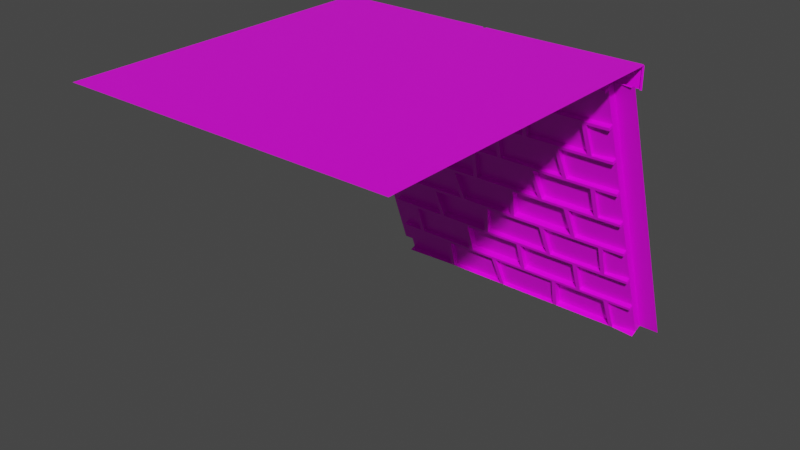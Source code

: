 # Source: castle-tile-side.blend  (saved by Blender 2.80.75; exported with 4.5.12 LTS)
import bpy
from mathutils import Matrix  # noqa: F401  (used for matrix-valued properties, if any)

bpy.ops.wm.read_factory_settings(use_empty=True)
scene = bpy.context.scene
scene.name = 'Scene'

# ---- collections
col_collection = bpy.data.collections.new('Collection'); scene.collection.children.link(col_collection)

# ---- images (referenced by path relative to the original .blend; pixels are not part of the script)
import os
ASSET_DIR = os.environ.get("B2B_ASSET_DIR", "")  # directory of the original .blend (textures are referenced by path, not embedded)
HERE = os.path.dirname(os.path.abspath(__file__))  # packed textures are extracted next to this script under _unpacked/

def load_image(name, relpath, width, height, colorspace="sRGB"):
    """Load a texture the original file referenced (path relative to the .blend, or extracted next to this script)."""
    p = next((c for c in (os.path.join(HERE, relpath), os.path.join(ASSET_DIR, relpath)) if relpath and os.path.exists(c)), "")
    if p:
        img = bpy.data.images.load(p, check_existing=True)
        img.name = name
    else:  # same state as the original file: an image datablock whose file is absent (Cycles renders it pink)
        img = bpy.data.images.new(name, width, height)
        img.source = "FILE"
        img.filepath = "//" + (relpath or name)
    img.colorspace_settings.name = colorspace
    return img
img_texture_castle_light_png_002 = load_image('texture-castle-light.png.002', 'texture-castle-light.png', 1024, 1024, 'sRGB')

# ---- materials (node trees are filled in below, after node groups)
mat_material_floor_grass_015 = bpy.data.materials.new('Material_Floor_Grass.015')
mat_material_floor_grass_015.alpha_threshold = 0.0
mat_material_floor_grass_015.use_transparent_shadow = False
mat_material_floor_grass_015.line_color = (0.0, 0.0, 0.0, 1.0)

# ---- material node trees
mat_material_floor_grass_015.use_nodes = True; mat_material_floor_grass_015.node_tree.nodes.clear()
_N = mat_material_floor_grass_015.node_tree.nodes; _L = mat_material_floor_grass_015.node_tree.links
n0 = _N.new('ShaderNodeOutputMaterial'); n0.name = 'Material Output'; n0.location = (300, 300)
n1 = _N.new('ShaderNodeBsdfPrincipled'); n1.name = 'Principled BSDF'; n1.location = (10, 300)
n1.distribution = 'GGX'
n1.subsurface_method = 'BURLEY'
n1.inputs[2].default_value = 0.4
n1.inputs[3].default_value = 1.45
n1.inputs[27].default_value = (0.0, 0.0, 0.0, 1.0)
n1.inputs[28].default_value = 1.0
n2 = _N.new('ShaderNodeTexImage'); n2.name = 'Image Texture'; n2.location = (-280, 280)
n2.image = img_texture_castle_light_png_002
_L.new(n1.outputs[0], n0.inputs[0])
_L.new(n2.outputs[0], n1.inputs[0])
n0.is_active_output = True

# ---- world
world_world = bpy.data.worlds.new('World'); scene.world = world_world
world_world.use_nodes = True; world_world.node_tree.nodes.clear()
_N = world_world.node_tree.nodes; _L = world_world.node_tree.links
n0 = _N.new('ShaderNodeOutputWorld'); n0.name = 'World Output'; n0.location = (300, 300)
n1 = _N.new('ShaderNodeBackground'); n1.name = 'Background'; n1.location = (10, 300)
n1.inputs[0].default_value = (0.05088, 0.05088, 0.05088, 1.0)
_L.new(n1.outputs[0], n0.inputs[0])
n0.is_active_output = True
world_world.color = (0.05088, 0.05088, 0.05088)
world_world.use_sun_shadow = False
world_world.sun_shadow_jitter_overblur = 0.0

# ---- meshes
me_cube_013 = bpy.data.meshes.new('Cube.013')
me_cube_013.from_pydata([(-0.02, 0.02, -0.0005956), (1.98, -0.02, -0.0005956), (1.976, 1.974, 0.0), (0.02, 0.02, 0.0), (-1.98, -0.02, 0.0), (-1.978, 1.974, -0.2676), (-1.976, 1.974, 0.0), (-0.02, 2.0, -0.268), (1.98, 0.02, -0.0005956), (1.973, 2.0, -0.2676), (0.025, 1.975, 0.0), (0.025, 1.975, -0.268), (-0.02, 1.975, -0.268), (0.02, -0.02, 0.0), (-2.0, 0.02, 0.0), (-2.0, 1.974, 0.0), (-2.0, 1.974, -0.268), (-2.0, -0.02, 0.0), (-0.02, -0.02, -0.0005956), (-0.02, -1.97, -0.0005956), (1.973, 1.974, -0.2676), (1.976, 2.0, -0.0001462), (0.025, 2.0, -0.268), (1.987, 3.088, -3.727), (0.025, 2.0, 0.0), (2.0, 0.02, 0.0), (2.0, -0.02, 0.0), (2.0, 1.974, -0.268), (2.0, 1.974, 0.0), (0.02, -1.97, 0.0), (-0.02, 1.975, 0.0), (-1.98, -1.98, 0.0), (-1.974, 2.001, -0.0001462), (1.98, -1.98, -0.0005956), (-1.978, 2.0, -0.268), (-0.02, 2.0, 0.0), (-1.98, 0.02, 0.0), (-0.02, -2.0, 0.0), (2.0, -2.0, 0.0), (0.02, -2.0, 0.0), (-2.0, -2.0, 0.0), (1.987, 1.847, -0.1956), (1.74, 1.697, -0.2891), (-1.772, 2.905, -3.792), (1.74, 2.905, -3.792), (-1.772, 2.766, -3.328), (-1.772, 2.78, -3.366), (-1.772, 2.612, -2.891), (-1.772, 2.626, -2.93), (-1.772, 2.459, -2.454), (-1.772, 2.472, -2.493), (-1.772, 2.305, -2.017), (-1.772, 2.319, -2.056), (-1.772, 2.152, -1.581), (-1.772, 2.165, -1.619), (-1.772, 1.998, -1.144), (-1.772, 2.011, -1.182), (-1.772, 1.844, -0.7068), (-1.772, 1.858, -0.7452), (1.74, 1.858, -0.7452), (1.74, 1.844, -0.7068), (1.74, 2.011, -1.182), (1.74, 1.998, -1.144), (1.74, 2.165, -1.619), (1.74, 2.152, -1.581), (1.74, 2.319, -2.056), (1.74, 2.305, -2.017), (1.74, 2.472, -2.493), (1.74, 2.459, -2.454), (1.74, 2.626, -2.93), (1.74, 2.612, -2.891), (1.74, 2.78, -3.366), (1.74, 2.766, -3.328), (-0.2468, 2.926, -3.784), (-0.1921, 2.926, -3.784), (0.5765, 2.926, -3.784), (0.6312, 2.926, -3.784), (1.4, 2.926, -3.784), (1.454, 2.926, -3.784), (1.043, 1.697, -0.2891), (0.9881, 1.697, -0.2891), (0.2195, 1.697, -0.2891), (0.1648, 1.697, -0.2891), (-0.6038, 1.697, -0.2891), (-0.6585, 1.697, -0.2891), (-1.427, 1.697, -0.2891), (-1.482, 1.697, -0.2891), (-1.07, 2.926, -3.784), (-1.015, 2.926, -3.784), (-1.482, 2.766, -3.328), (-1.427, 2.766, -3.328), (-0.6585, 2.766, -3.328), (-0.6038, 2.766, -3.328), (0.1648, 2.766, -3.328), (0.2195, 2.766, -3.328), (0.9881, 2.766, -3.328), (1.043, 2.766, -3.328), (1.425, 2.78, -3.366), (1.37, 2.78, -3.366), (0.6772, 2.78, -3.366), (0.6225, 2.78, -3.366), (-0.2477, 2.78, -3.366), (-0.3024, 2.78, -3.366), (-0.9827, 2.78, -3.366), (-1.037, 2.78, -3.366), (-1.022, 2.612, -2.891), (-0.9673, 2.612, -2.891), (-0.3176, 2.612, -2.891), (-0.2629, 2.612, -2.891), (0.6223, 2.612, -2.891), (0.677, 2.612, -2.891), (1.385, 2.612, -2.891), (1.44, 2.612, -2.891), (1.043, 2.626, -2.93), (0.9881, 2.626, -2.93), (0.2195, 2.626, -2.93), (0.1648, 2.626, -2.93), (-0.6038, 2.626, -2.93), (-0.6585, 2.626, -2.93), (-1.427, 2.626, -2.93), (-1.482, 2.626, -2.93), (-1.465, 2.459, -2.454), (-1.411, 2.459, -2.454), (-0.5956, 2.459, -2.454), (-0.5409, 2.459, -2.454), (0.1648, 2.459, -2.454), (0.2195, 2.459, -2.454), (1.032, 2.459, -2.454), (1.087, 2.459, -2.454), (1.454, 2.472, -2.493), (1.4, 2.472, -2.493), (0.6312, 2.472, -2.493), (0.5765, 2.472, -2.493), (-0.1921, 2.472, -2.493), (-0.2468, 2.472, -2.493), (-1.015, 2.472, -2.493), (-1.07, 2.472, -2.493), (-1.135, 2.305, -2.017), (-1.08, 2.305, -2.017), (-0.3006, 2.305, -2.017), (-0.2459, 2.305, -2.017), (0.6434, 2.305, -2.017), (0.6981, 2.305, -2.017), (1.4, 2.305, -2.017), (1.454, 2.305, -2.017), (1.043, 2.319, -2.056), (0.9881, 2.319, -2.056), (0.2726, 2.319, -2.056), (0.2179, 2.319, -2.056), (-0.6038, 2.319, -2.056), (-0.6585, 2.319, -2.056), (-1.427, 2.319, -2.056), (-1.482, 2.319, -2.056), (-1.482, 2.152, -1.581), (-1.427, 2.152, -1.581), (-0.6585, 2.152, -1.581), (-0.6038, 2.152, -1.581), (0.1423, 2.152, -1.581), (0.197, 2.152, -1.581), (1.039, 2.152, -1.581), (1.093, 2.152, -1.581), (1.454, 2.165, -1.619), (1.4, 2.165, -1.619), (0.6312, 2.165, -1.619), (0.5765, 2.165, -1.619), (-0.1921, 2.165, -1.619), (-0.2468, 2.165, -1.619), (-1.015, 2.165, -1.619), (-1.07, 2.165, -1.619), (-1.117, 1.998, -1.144), (-1.062, 1.998, -1.144), (-0.2166, 1.998, -1.144), (-0.1619, 1.998, -1.144), (0.5765, 1.998, -1.144), (0.6312, 1.998, -1.144), (1.421, 1.998, -1.144), (1.476, 1.998, -1.144), (1.043, 2.011, -1.182), (0.9881, 2.011, -1.182), (0.2195, 2.011, -1.182), (0.1648, 2.011, -1.182), (-0.6038, 2.011, -1.182), (-0.6585, 2.011, -1.182), (-1.427, 2.011, -1.182), (-1.482, 2.011, -1.182), (-1.45, 1.844, -0.7068), (-1.396, 1.844, -0.7068), (-0.6432, 1.844, -0.7068), (-0.5885, 1.844, -0.7068), (0.1133, 1.844, -0.7068), (0.168, 1.844, -0.7068), (0.9881, 1.844, -0.7068), (1.043, 1.844, -0.7068), (1.454, 1.858, -0.7452), (1.4, 1.858, -0.7452), (0.6817, 1.858, -0.7452), (0.627, 1.858, -0.7452), (-0.1921, 1.858, -0.7452), (-0.2468, 1.858, -0.7452), (-1.015, 1.858, -0.7452), (-1.07, 1.858, -0.7452), (1.74, 2.986, -3.763), (1.74, 2.224, -1.598), (1.74, 2.532, -2.472), (-1.772, 1.758, -0.2679), (-1.772, 2.826, -3.307), (-1.772, 2.686, -2.908), (-1.772, 2.519, -2.433), (0.5765, 2.079, -1.115), (1.425, 2.814, -3.354), (1.454, 2.961, -3.772), (-1.396, 1.926, -0.6782), (-1.427, 1.779, -0.2605), (-1.45, 1.895, -0.6891), (-1.482, 1.748, -0.2714), (1.454, 1.892, -0.7332), (1.476, 2.032, -1.132), (-0.6585, 1.779, -0.2605), (-0.6432, 1.926, -0.6782), (-1.482, 2.202, -1.563), (-1.482, 2.062, -1.164), (1.454, 2.199, -1.607), (1.454, 2.339, -2.005), (0.6312, 3.008, -3.756), (0.6772, 2.861, -3.338), (-1.465, 2.509, -2.437), (-1.482, 2.369, -2.038), (1.454, 2.507, -2.481), (1.44, 2.647, -2.879), (1.37, 2.861, -3.338), (1.4, 3.008, -3.756), (-1.482, 2.816, -3.31), (-1.482, 2.676, -2.912), (-1.772, 2.365, -1.996), (-1.772, 2.987, -3.763), (-1.772, 2.673, -2.87), (-1.772, 2.058, -1.122), (-1.772, 1.918, -0.724), (-1.07, 2.994, -3.76), (-1.037, 2.848, -3.343), (-1.117, 2.066, -1.12), (-1.07, 1.926, -0.7213), (-1.135, 2.373, -1.993), (-1.07, 2.233, -1.595), (-1.022, 2.68, -2.867), (-1.07, 2.54, -2.469), (1.043, 1.751, -0.2702), (1.043, 1.898, -0.6879), (1.043, 2.065, -1.163), (1.093, 2.205, -1.562), (1.043, 2.372, -2.037), (1.087, 2.513, -2.435), (1.043, 2.68, -2.911), (1.043, 2.82, -3.309), (1.74, 2.825, -3.307), (1.74, 1.904, -0.6859), (1.74, 2.378, -2.035), (0.627, 1.939, -0.7166), (-0.1921, 1.939, -0.7166), (-0.1619, 2.079, -1.115), (-0.3006, 2.387, -1.989), (-0.2468, 2.246, -1.59), (-1.015, 2.246, -1.59), (-1.08, 2.387, -1.989), (1.032, 2.54, -2.426), (0.9881, 2.4, -2.027), (0.2726, 2.4, -2.027), (0.2195, 2.54, -2.426), (-0.3176, 2.694, -2.863), (-0.2468, 2.554, -2.464), (-1.015, 2.554, -2.464), (-0.9673, 2.694, -2.863), (0.1648, 2.847, -3.299), (0.1648, 2.707, -2.901), (-0.6038, 2.707, -2.901), (-0.6038, 2.847, -3.299), (0.5765, 2.976, -3.767), (0.6225, 2.829, -3.349), (-0.2477, 2.829, -3.349), (-0.1921, 2.976, -3.767), (0.9881, 1.894, -0.6894), (0.9881, 1.747, -0.2718), (0.2195, 1.747, -0.2718), (0.168, 1.894, -0.6894), (1.039, 2.201, -1.563), (0.9881, 2.061, -1.165), (0.2195, 2.061, -1.165), (0.197, 2.201, -1.563), (-0.6585, 2.201, -1.563), (-0.6585, 2.061, -1.165), (-1.427, 2.061, -1.165), (-1.427, 2.201, -1.563), (-0.5956, 2.508, -2.437), (-0.6585, 2.368, -2.038), (-1.427, 2.368, -2.038), (-1.411, 2.508, -2.437), (1.385, 2.662, -2.874), (1.4, 2.522, -2.475), (0.6312, 2.522, -2.475), (0.677, 2.662, -2.874), (-0.6585, 2.815, -3.311), (-0.6585, 2.675, -2.912), (-1.427, 2.675, -2.912), (-1.427, 2.815, -3.311), (-0.2468, 2.985, -3.764), (-0.3024, 2.838, -3.346), (-0.9827, 2.838, -3.346), (-1.015, 2.985, -3.764), (1.421, 2.056, -1.123), (1.4, 1.916, -0.7247), (0.6817, 1.916, -0.7247), (0.6312, 2.056, -1.123), (-0.2166, 2.056, -1.123), (-0.2468, 1.916, -0.7247), (-1.015, 1.916, -0.7247), (-1.062, 2.056, -1.123), (0.6434, 2.364, -1.997), (0.5765, 2.224, -1.598), (-0.1921, 2.224, -1.598), (-0.2459, 2.364, -1.997), (0.6223, 2.671, -2.871), (0.5765, 2.531, -2.472), (-0.1921, 2.531, -2.472), (-0.2629, 2.671, -2.871), (0.1133, 1.912, -0.6828), (0.1648, 1.766, -0.2652), (-0.6038, 1.766, -0.2652), (-0.5885, 1.912, -0.6828), (0.1423, 2.22, -1.557), (0.1648, 2.08, -1.158), (-0.6038, 2.08, -1.158), (-0.6038, 2.22, -1.557), (1.4, 2.373, -1.993), (1.4, 2.233, -1.595), (0.6312, 2.233, -1.595), (0.6981, 2.373, -1.993), (0.1648, 2.527, -2.43), (0.2179, 2.387, -2.032), (-0.6038, 2.387, -2.032), (-0.5409, 2.527, -2.43), (0.9881, 2.834, -3.304), (0.9881, 2.694, -2.906), (0.2195, 2.694, -2.906), (0.2195, 2.834, -3.304), (-1.771, 1.697, -0.2891), (1.74, 1.757, -0.2682), (1.74, 2.685, -2.909), (-1.772, 2.533, -2.472), (-1.772, 2.225, -1.598), (-1.772, 2.84, -3.345), (-1.772, 1.905, -0.6856), (-1.772, 2.072, -1.161), (-1.772, 2.212, -1.559), (-1.772, 2.379, -2.035), (1.74, 2.839, -3.346), (1.74, 2.672, -2.87), (1.74, 2.365, -1.997), (1.74, 2.057, -1.123), (1.74, 1.917, -0.7243), (1.74, 2.518, -2.433), (1.74, 2.211, -1.56), (1.74, 2.071, -1.161), (1.74, 3.088, -3.727), (-1.772, 3.089, -3.727), (-2.013, 3.088, -3.727), (1.74, 1.685, -0.2528), (-1.772, 1.745, -0.2316), (-1.771, 1.685, -0.2528), (1.74, 1.744, -0.2319), (-1.772, 1.847, -0.1956), (1.74, 1.846, -0.1959), (-2.013, 1.846, -0.1956), (-0.03345, 1.847, -0.1962), (1.96, 1.847, -0.1958), (0.01155, 1.823, -0.2045), (-0.03345, 1.823, -0.2045), (1.96, 1.823, -0.2043), (0.01155, 1.847, -0.1962)], [], [(3, 24, 10), (35, 7, 34, 32), (9, 21, 2, 20), (28, 27, 20, 2), (8, 2, 21), (10, 11, 12, 30), (21, 9, 22, 24), (0, 18, 13, 3), (3, 8, 21, 24), (10, 24, 22, 11), (6, 5, 16, 15), (40, 37, 19, 31), (6, 15, 14, 36), (10, 30, 0, 3), (8, 1, 26, 25), (25, 28, 2, 8), (3, 13, 1, 8), (31, 19, 18, 4), (36, 4, 18, 0), (29, 33, 1, 13), (13, 18, 19, 29), (36, 32, 6), (39, 38, 26, 1, 33, 29), (6, 32, 34, 5), (19, 37, 39, 29), (36, 0, 35, 32), (0, 30, 35), (14, 17, 4, 36), (35, 30, 12, 7), (47, 235, 244, 105), (127, 126, 267, 264), (241, 237, 58, 200), (189, 188, 327, 324), (82, 189, 324, 325), (52, 152, 226, 353), (242, 137, 51, 233), (154, 183, 290, 291), (85, 84, 217, 212), (75, 74, 279, 276), (110, 131, 298, 299), (171, 170, 315, 312), (178, 159, 284, 285), (167, 166, 261, 262), (150, 123, 292, 293), (187, 186, 211, 218), (125, 124, 339, 336), (76, 99, 224, 223), (78, 97, 209, 210), (355, 70, 112, 228), (165, 164, 317, 318), (126, 147, 266, 267), (86, 214, 204, 344), (179, 178, 285, 286), (61, 361, 248, 177), (351, 56, 184, 220), (162, 143, 332, 333), (195, 194, 309, 310), (185, 57, 350, 213), (117, 116, 273, 274), (153, 53, 352, 219), (145, 250, 251, 128), (123, 122, 295, 292), (132, 109, 320, 321), (206, 48, 120, 232), (188, 83, 326, 327), (42, 345, 246, 79), (175, 194, 193, 176), (173, 196, 195, 174), (171, 198, 197, 172), (157, 180, 179, 158), (155, 182, 181, 156), (153, 184, 183, 154), (141, 164, 163, 142), (139, 166, 165, 140), (137, 168, 167, 138), (125, 148, 147, 126), (123, 150, 149, 124), (121, 152, 151, 122), (109, 132, 131, 110), (107, 134, 133, 108), (105, 136, 135, 106), (77, 98, 99, 76, 75, 100, 101, 74, 73, 102, 103, 88, 87, 104, 46, 45, 89, 90, 91, 92, 93, 94, 95, 114, 115, 116, 117, 118, 119, 120, 48, 47, 105, 106, 107, 108, 109, 110, 111, 130, 131, 132, 133, 134, 135, 136, 50, 49, 121, 122, 123, 124, 125, 126, 127, 146, 147, 148, 149, 150, 151, 152, 52, 51, 137, 138, 139, 140, 141, 142, 143, 162, 163, 164, 165, 166, 167, 168, 54, 53, 153, 154, 155, 156, 157, 158, 159, 178, 179, 180, 181, 182, 183, 184, 56, 55, 169, 200, 58, 57, 185, 86, 85, 186, 187, 84, 83, 188, 189, 82, 81, 190, 191, 80, 79, 192, 60, 59, 193, 194, 195, 196, 197, 198, 199, 170, 171, 172, 173, 174, 175, 176, 62, 61, 177, 160, 64, 63, 161, 144, 66, 65, 145, 128, 68, 67, 129, 112, 70, 69, 113, 96, 72, 71, 97, 78), (93, 116, 115, 94), (91, 118, 117, 92), (89, 120, 119, 90), (109, 108, 323, 320), (121, 49, 207, 225), (63, 202, 221, 161), (112, 129, 227, 228), (89, 45, 205, 231), (137, 242, 243, 168), (240, 169, 55, 236), (245, 347, 50, 136), (357, 62, 176, 216), (152, 121, 225, 226), (168, 243, 348, 54), (71, 354, 209, 97), (225, 207, 353, 226), (234, 349, 239, 238), (268, 271, 270, 269), (215, 358, 357, 216), (213, 350, 204, 214), (84, 187, 218, 217), (221, 202, 356, 222), (219, 352, 351, 220), (227, 203, 355, 228), (43, 234, 238, 87), (67, 203, 227, 129), (209, 354, 201, 210), (184, 153, 219, 220), (96, 253, 254, 72), (65, 256, 250, 145), (169, 240, 241, 200), (144, 161, 221, 222), (160, 249, 360, 64), (356, 66, 144, 222), (177, 248, 249, 160), (120, 89, 231, 232), (105, 244, 245, 136), (128, 251, 359, 68), (59, 358, 215, 193), (272, 275, 274, 273), (86, 185, 213, 214), (44, 78, 210, 201), (113, 252, 253, 96), (192, 247, 255, 60), (176, 193, 215, 216), (242, 233, 348, 243), (240, 236, 237, 241), (104, 239, 349, 46), (244, 235, 347, 245), (87, 238, 239, 104), (231, 205, 206, 232), (69, 346, 252, 113), (246, 345, 255, 247), (248, 361, 360, 249), (250, 256, 359, 251), (252, 346, 254, 253), (260, 263, 262, 261), (134, 107, 268, 269), (230, 223, 224, 229), (107, 106, 271, 268), (196, 173, 208, 257), (264, 267, 266, 265), (138, 167, 262, 263), (116, 93, 272, 273), (208, 259, 258, 257), (218, 211, 212, 217), (77, 76, 223, 230), (79, 246, 247, 192), (173, 172, 259, 208), (99, 98, 229, 224), (146, 127, 264, 265), (147, 146, 265, 266), (98, 77, 230, 229), (135, 134, 269, 270), (92, 117, 274, 275), (93, 92, 275, 272), (172, 197, 258, 259), (197, 196, 257, 258), (106, 135, 270, 271), (186, 85, 212, 211), (139, 138, 263, 260), (166, 139, 260, 261), (280, 283, 282, 281), (276, 279, 278, 277), (300, 303, 302, 301), (288, 291, 290, 289), (292, 295, 294, 293), (284, 287, 286, 285), (296, 299, 298, 297), (190, 81, 282, 283), (101, 100, 277, 278), (74, 101, 278, 279), (151, 150, 293, 294), (91, 90, 303, 300), (111, 110, 299, 296), (155, 154, 291, 288), (118, 91, 300, 301), (119, 118, 301, 302), (122, 151, 294, 295), (158, 179, 286, 287), (159, 158, 287, 284), (130, 111, 296, 297), (182, 155, 288, 289), (80, 191, 280, 281), (191, 190, 283, 280), (131, 130, 297, 298), (183, 182, 289, 290), (81, 80, 281, 282), (100, 75, 276, 277), (90, 119, 302, 303), (312, 315, 314, 313), (308, 311, 310, 309), (316, 319, 318, 317), (320, 323, 322, 321), (304, 307, 306, 305), (88, 103, 306, 307), (140, 165, 318, 319), (175, 174, 311, 308), (133, 132, 321, 322), (102, 73, 304, 305), (174, 195, 310, 311), (73, 88, 307, 304), (141, 140, 319, 316), (164, 141, 316, 317), (170, 199, 314, 315), (199, 198, 313, 314), (103, 102, 305, 306), (194, 175, 308, 309), (108, 133, 322, 323), (198, 171, 312, 313), (336, 339, 338, 337), (328, 331, 330, 329), (324, 327, 326, 325), (332, 335, 334, 333), (340, 343, 342, 341), (115, 114, 341, 342), (156, 181, 330, 331), (163, 162, 333, 334), (83, 82, 325, 326), (94, 115, 342, 343), (180, 157, 328, 329), (181, 180, 329, 330), (114, 95, 340, 341), (124, 149, 338, 339), (95, 94, 343, 340), (143, 142, 335, 332), (148, 125, 336, 337), (149, 148, 337, 338), (157, 156, 331, 328), (142, 163, 334, 335), (58, 237, 350, 57), (55, 56, 351, 236), (54, 348, 352, 53), (51, 52, 353, 233), (50, 347, 207, 49), (47, 48, 206, 235), (46, 349, 205, 45), (72, 254, 354, 71), (69, 70, 355, 346), (68, 359, 203, 67), (65, 66, 356, 256), (64, 360, 202, 63), (61, 62, 357, 361), (60, 255, 358, 59), (345, 368, 370, 362, 201, 354, 254, 346, 355, 203, 359, 256, 356, 202, 360, 361, 357, 358, 255), (362, 370, 41, 23), (345, 42, 365, 368), (344, 204, 366, 367), (42, 79, 80, 81, 82, 83, 84, 85, 86, 344, 367, 365), (363, 369, 366, 204, 350, 237, 236, 351, 352, 348, 233, 353, 207, 347, 235, 206, 205, 349, 234), (364, 371, 369, 363), (365, 367, 366, 369, 372, 375, 374, 377, 373, 376, 370, 368), (17, 40, 31, 4)])
_uv = me_cube_013.uv_layers.new(name='UVMap')
_uv.uv.foreach_set('vector', [0.04632, 0.04191, 0.04604, 0.04191, 0.04628, 0.03418, 0.4061, 0.2928, 0.4061, 0.2859, 0.3956, 0.2859, 0.3956, 0.2928, 0.04642, 0.0382, 0.04642, 0.03838, 0.04642, 0.03838, 0.04642, 0.0382, 0.3874, 0.01595, 0.3874, 0.01568, 0.3874, 0.01568, 0.3874, 0.01595, 0.04639, 0.03838, 0.04642, 0.03838, 0.04642, 0.03838, 0.3873, 0.01595, 0.3873, 0.01568, 0.3874, 0.01568, 0.3874, 0.01595, 0.3841, 0.2935, 0.3841, 0.2865, 0.3736, 0.2865, 0.3736, 0.2935, 0.3874, 0.01595, 0.3874, 0.01595, 0.3874, 0.01595, 0.3874, 0.01595, 0.3815, 0.3148, 0.3814, 0.3148, 0.3813, 0.3148, 0.3707, 0.3148, 0.04628, 0.03418, 0.0465, 0.04145, 0.0465, 0.04127, 0.04628, 0.03418, 0.3873, 0.01595, 0.3873, 0.01568, 0.3874, 0.01568, 0.3874, 0.01595, 0.0558, 0.03672, 0.08585, 0.003535, 0.08585, 0.003535, 0.0558, 0.03672, 0.3873, 0.01595, 0.3874, 0.01595, 0.3874, 0.01595, 0.3874, 0.01595, 0.3873, 0.01595, 0.3874, 0.01595, 0.3874, 0.01595, 0.3874, 0.01595, 0.3874, 0.01595, 0.3874, 0.01595, 0.3874, 0.01595, 0.3874, 0.01595, 0.3874, 0.01595, 0.3874, 0.01595, 0.3874, 0.01595, 0.3874, 0.01595, 0.3874, 0.01595, 0.3874, 0.01595, 0.3874, 0.01595, 0.3874, 0.01595, 0.3869, 0.3144, 0.3868, 0.3144, 0.3867, 0.3144, 0.3761, 0.3144, 0.3874, 0.01595, 0.3873, 0.01595, 0.3874, 0.01595, 0.3874, 0.01595, 0.3902, 0.3149, 0.39, 0.3149, 0.3899, 0.3149, 0.3794, 0.3149, 0.3873, 0.01595, 0.3874, 0.01595, 0.3874, 0.01595, 0.3874, 0.01595, 0.04632, 0.04191, 0.04604, 0.04191, 0.04628, 0.03418, 0.3874, 0.01595, 0.3874, 0.01595, 0.3874, 0.01595, 0.3874, 0.01595, 0.3874, 0.01595, 0.3874, 0.01595, 0.04628, 0.03418, 0.0465, 0.04145, 0.0465, 0.04127, 0.04628, 0.03418, 0.3874, 0.01595, 0.3874, 0.01595, 0.3874, 0.01595, 0.3874, 0.01595, 0.3898, 0.3153, 0.3897, 0.3153, 0.3895, 0.3153, 0.379, 0.3153, 0.04639, 0.03838, 0.04642, 0.03838, 0.04642, 0.03838, 0.3874, 0.01595, 0.3874, 0.01595, 0.3873, 0.01595, 0.3874, 0.01595, 0.03906, 0.03579, 0.03906, 0.03579, 0.03904, 0.03513, 0.03779, 0.03516, 0.1713, 0.4353, 0.1713, 0.4353, 0.1586, 0.4353, 0.1586, 0.4353, 0.1257, 0.4039, 0.138, 0.4039, 0.138, 0.4039, 0.1257, 0.4039, 0.1586, 0.2809, 0.1713, 0.2809, 0.1713, 0.2809, 0.1586, 0.2809, 0.1388, 0.2782, 0.1511, 0.2782, 0.1511, 0.2782, 0.1388, 0.2782, 0.1388, 0.2481, 0.1388, 0.2782, 0.1388, 0.2782, 0.1388, 0.2481, 0.1713, 0.3752, 0.1651, 0.3752, 0.1651, 0.3752, 0.1713, 0.3752, 0.1586, 0.3725, 0.1586, 0.3725, 0.1713, 0.3725, 0.1713, 0.3725, 0.1643, 0.341, 0.1643, 0.3124, 0.1643, 0.3124, 0.1643, 0.341, 0.1121, 0.4996, 0.1121, 0.4996, 0.1121, 0.4996, 0.1121, 0.4996, 0.1121, 0.4996, 0.1121, 0.4996, 0.1121, 0.4996, 0.1121, 0.4996, 0.1314, 0.4353, 0.1314, 0.4067, 0.1314, 0.4067, 0.1314, 0.4353, 0.1454, 0.3096, 0.1577, 0.3096, 0.1577, 0.3096, 0.1454, 0.3096, 0.1257, 0.3124, 0.1257, 0.341, 0.1257, 0.341, 0.1257, 0.3124, 0.1577, 0.3438, 0.1454, 0.3438, 0.1454, 0.3438, 0.1577, 0.3438, 0.152, 0.3752, 0.152, 0.4039, 0.152, 0.4039, 0.152, 0.3752, 0.152, 0.2782, 0.1643, 0.2782, 0.1643, 0.2782, 0.152, 0.2782, 0.1388, 0.4039, 0.1511, 0.4039, 0.1511, 0.4039, 0.1388, 0.4039, 0.1314, 0.4996, 0.1314, 0.4695, 0.1314, 0.4695, 0.1314, 0.4996, 0.1182, 0.4996, 0.1182, 0.4695, 0.1182, 0.4695, 0.1182, 0.4996, 0.1121, 0.4353, 0.1121, 0.4353, 0.1182, 0.4353, 0.1182, 0.4353, 0.1445, 0.3438, 0.1323, 0.3438, 0.1323, 0.3438, 0.1445, 0.3438, 0.138, 0.4039, 0.138, 0.3752, 0.138, 0.3752, 0.138, 0.4039, 0.1121, 0.4996, 0.1121, 0.4996, 0.1121, 0.4996, 0.1121, 0.4996, 0.138, 0.3124, 0.1257, 0.3124, 0.1257, 0.3124, 0.138, 0.3124, 0.1121, 0.3124, 0.1121, 0.3124, 0.1248, 0.3124, 0.1248, 0.3124, 0.1713, 0.3124, 0.1713, 0.3124, 0.1651, 0.3124, 0.1651, 0.3124, 0.1191, 0.3438, 0.1191, 0.3725, 0.1191, 0.3725, 0.1191, 0.3438, 0.1314, 0.2809, 0.1191, 0.2809, 0.1191, 0.2809, 0.1314, 0.2809, 0.1651, 0.2782, 0.1713, 0.2782, 0.1713, 0.2782, 0.1651, 0.2782, 0.1511, 0.4381, 0.1388, 0.4381, 0.1388, 0.4381, 0.1511, 0.4381, 0.1651, 0.341, 0.1713, 0.341, 0.1713, 0.341, 0.1651, 0.341, 0.1248, 0.3752, 0.1248, 0.3752, 0.1248, 0.4039, 0.1248, 0.4039, 0.152, 0.4039, 0.1643, 0.4039, 0.1643, 0.4039, 0.152, 0.4039, 0.1323, 0.4067, 0.1323, 0.4353, 0.1323, 0.4353, 0.1323, 0.4067, 0.1713, 0.4381, 0.1713, 0.4381, 0.1651, 0.4381, 0.1651, 0.4381, 0.1511, 0.2782, 0.1511, 0.2481, 0.1511, 0.2481, 0.1511, 0.2782, 0.1121, 0.4996, 0.1121, 0.4996, 0.1121, 0.4996, 0.1121, 0.4996, 0.1017, 0.2395, 0.1017, 0.2404, 0.1016, 0.2404, 0.1016, 0.2395, 0.1035, 0.2395, 0.1035, 0.2404, 0.1034, 0.2404, 0.1034, 0.2395, 0.1053, 0.2395, 0.1053, 0.2404, 0.1052, 0.2404, 0.1052, 0.2395, 0.1044, 0.2385, 0.1044, 0.2394, 0.1043, 0.2394, 0.1043, 0.2385, 0.1062, 0.2385, 0.1062, 0.2394, 0.106, 0.2394, 0.106, 0.2385, 0.1079, 0.2385, 0.1079, 0.2394, 0.1078, 0.2394, 0.1078, 0.2385, 0.1035, 0.2375, 0.1035, 0.2384, 0.1034, 0.2384, 0.1034, 0.2375, 0.1053, 0.2375, 0.1053, 0.2384, 0.1052, 0.2384, 0.1052, 0.2375, 0.107, 0.2375, 0.107, 0.2384, 0.1069, 0.2384, 0.1069, 0.2375, 0.1044, 0.2365, 0.1044, 0.2374, 0.1043, 0.2374, 0.1043, 0.2365, 0.1062, 0.2365, 0.1062, 0.2374, 0.106, 0.2374, 0.106, 0.2365, 0.1079, 0.2365, 0.1079, 0.2374, 0.1078, 0.2374, 0.1078, 0.2365, 0.1035, 0.2355, 0.1035, 0.2364, 0.1034, 0.2364, 0.1034, 0.2355, 0.1053, 0.2355, 0.1053, 0.2364, 0.1052, 0.2364, 0.1052, 0.2355, 0.107, 0.2355, 0.107, 0.2364, 0.1069, 0.2364, 0.1069, 0.2355, 0.1017, 0.2334, 0.1017, 0.2344, 0.1034, 0.2344, 0.1034, 0.2334, 0.1035, 0.2334, 0.1035, 0.2344, 0.1052, 0.2344, 0.1052, 0.2334, 0.1053, 0.2334, 0.1053, 0.2344, 0.1069, 0.2344, 0.1069, 0.2334, 0.107, 0.2334, 0.107, 0.2344, 0.1088, 0.2344, 0.1088, 0.2345, 0.1079, 0.2345, 0.1078, 0.2345, 0.1062, 0.2345, 0.106, 0.2345, 0.1044, 0.2345, 0.1043, 0.2345, 0.1026, 0.2345, 0.1026, 0.2354, 0.1043, 0.2354, 0.1044, 0.2354, 0.106, 0.2354, 0.1062, 0.2354, 0.1078, 0.2354, 0.1079, 0.2354, 0.1088, 0.2354, 0.1088, 0.2355, 0.107, 0.2355, 0.1069, 0.2355, 0.1053, 0.2355, 0.1052, 0.2355, 0.1035, 0.2355, 0.1034, 0.2355, 0.1017, 0.2355, 0.1017, 0.2364, 0.1034, 0.2364, 0.1035, 0.2364, 0.1052, 0.2364, 0.1053, 0.2364, 0.1069, 0.2364, 0.107, 0.2364, 0.1088, 0.2364, 0.1088, 0.2365, 0.1079, 0.2365, 0.1078, 0.2365, 0.1062, 0.2365, 0.106, 0.2365, 0.1044, 0.2365, 0.1043, 0.2365, 0.1026, 0.2365, 0.1026, 0.2374, 0.1043, 0.2374, 0.1044, 0.2374, 0.106, 0.2374, 0.1062, 0.2374, 0.1078, 0.2374, 0.1079, 0.2374, 0.1088, 0.2374, 0.1088, 0.2375, 0.107, 0.2375, 0.1069, 0.2375, 0.1053, 0.2375, 0.1052, 0.2375, 0.1035, 0.2375, 0.1034, 0.2375, 0.1017, 0.2375, 0.1017, 0.2384, 0.1034, 0.2384, 0.1035, 0.2384, 0.1052, 0.2384, 0.1053, 0.2384, 0.1069, 0.2384, 0.107, 0.2384, 0.1088, 0.2384, 0.1088, 0.2385, 0.1079, 0.2385, 0.1078, 0.2385, 0.1062, 0.2385, 0.106, 0.2385, 0.1044, 0.2385, 0.1043, 0.2385, 0.1026, 0.2385, 0.1026, 0.2394, 0.1043, 0.2394, 0.1044, 0.2394, 0.106, 0.2394, 0.1062, 0.2394, 0.1078, 0.2394, 0.1079, 0.2394, 0.1088, 0.2394, 0.1088, 0.2395, 0.107, 0.2395, 0.107, 0.2404, 0.1088, 0.2404, 0.1088, 0.2405, 0.1079, 0.2405, 0.1079, 0.2414, 0.1078, 0.2414, 0.1078, 0.2405, 0.1062, 0.2405, 0.1062, 0.2414, 0.106, 0.2414, 0.106, 0.2405, 0.1044, 0.2405, 0.1044, 0.2414, 0.1043, 0.2414, 0.1043, 0.2405, 0.1026, 0.2405, 0.1026, 0.2414, 0.1025, 0.2414, 0.1025, 0.2405, 0.1008, 0.2405, 0.1008, 0.2404, 0.1016, 0.2404, 0.1017, 0.2404, 0.1034, 0.2404, 0.1035, 0.2404, 0.1052, 0.2404, 0.1053, 0.2404, 0.1069, 0.2404, 0.1069, 0.2395, 0.1053, 0.2395, 0.1052, 0.2395, 0.1035, 0.2395, 0.1034, 0.2395, 0.1017, 0.2395, 0.1016, 0.2395, 0.1008, 0.2395, 0.1008, 0.2394, 0.1025, 0.2394, 0.1025, 0.2385, 0.1008, 0.2385, 0.1008, 0.2384, 0.1016, 0.2384, 0.1016, 0.2375, 0.1008, 0.2375, 0.1008, 0.2374, 0.1025, 0.2374, 0.1025, 0.2365, 0.1008, 0.2365, 0.1008, 0.2364, 0.1016, 0.2364, 0.1016, 0.2355, 0.1008, 0.2355, 0.1008, 0.2354, 0.1025, 0.2354, 0.1025, 0.2345, 0.1008, 0.2345, 0.1008, 0.2344, 0.1016, 0.2344, 0.1016, 0.2334, 0.1044, 0.2345, 0.1044, 0.2354, 0.1043, 0.2354, 0.1043, 0.2345, 0.1062, 0.2345, 0.1062, 0.2354, 0.106, 0.2354, 0.106, 0.2345, 0.1079, 0.2345, 0.1079, 0.2354, 0.1078, 0.2354, 0.1078, 0.2345, 0.1323, 0.4353, 0.1445, 0.4353, 0.1445, 0.4353, 0.1323, 0.4353, 0.1651, 0.4039, 0.1713, 0.4039, 0.1713, 0.4039, 0.1651, 0.4039, 0.1121, 0.3438, 0.1121, 0.3438, 0.1182, 0.3438, 0.1182, 0.3438, 0.1182, 0.4353, 0.1182, 0.4067, 0.1182, 0.4067, 0.1182, 0.4353, 0.1651, 0.4668, 0.1713, 0.4668, 0.1713, 0.4668, 0.1651, 0.4668, 0.1586, 0.3725, 0.1586, 0.3725, 0.1586, 0.3438, 0.1586, 0.3438, 0.1586, 0.3096, 0.1586, 0.3096, 0.1713, 0.3096, 0.1713, 0.3096, 0.1586, 0.4067, 0.1713, 0.4067, 0.1713, 0.4067, 0.1586, 0.4067, 0.1121, 0.3096, 0.1121, 0.3096, 0.1182, 0.3096, 0.1182, 0.3096, 0.1651, 0.3752, 0.1651, 0.4039, 0.1651, 0.4039, 0.1651, 0.3752, 0.1586, 0.3438, 0.1586, 0.3438, 0.1713, 0.3438, 0.1713, 0.3438, 0.1121, 0.4695, 0.1121, 0.4695, 0.1182, 0.4695, 0.1182, 0.4695, 0.1519, 0.3319, 0.1406, 0.3319, 0.1406, 0.3473, 0.1513, 0.3473, 0.1406, 0.2802, 0.1406, 0.2964, 0.1675, 0.2964, 0.1663, 0.2802, 0.1236, 0.2728, 0.1203, 0.2728, 0.1201, 0.2883, 0.1239, 0.2883, 0.2589, 0.3983, 0.2694, 0.3983, 0.2694, 0.3828, 0.2597, 0.3828, 0.1524, 0.3998, 0.1406, 0.3998, 0.1406, 0.416, 0.1513, 0.416, 0.152, 0.2481, 0.152, 0.2782, 0.152, 0.2782, 0.152, 0.2481, 0.2589, 0.3643, 0.2694, 0.3643, 0.2694, 0.3488, 0.2589, 0.3488, 0.1513, 0.3658, 0.1406, 0.3658, 0.1406, 0.3813, 0.1513, 0.3813, 0.2589, 0.3304, 0.2694, 0.3304, 0.2694, 0.3149, 0.2584, 0.3149, 0.1121, 0.4996, 0.1121, 0.4996, 0.1121, 0.4996, 0.1121, 0.4996, 0.1121, 0.4067, 0.1121, 0.4067, 0.1182, 0.4067, 0.1182, 0.4067, 0.2578, 0.2964, 0.2694, 0.2964, 0.2694, 0.2802, 0.2589, 0.2802, 0.1651, 0.3124, 0.1651, 0.341, 0.1651, 0.341, 0.1651, 0.3124, 0.1248, 0.4668, 0.1248, 0.4668, 0.1121, 0.4668, 0.1121, 0.4668, 0.1121, 0.3752, 0.1121, 0.3752, 0.1248, 0.3752, 0.1248, 0.3752, 0.1586, 0.3096, 0.1586, 0.3096, 0.1586, 0.2809, 0.1586, 0.2809, 0.1182, 0.3725, 0.1182, 0.3438, 0.1182, 0.3438, 0.1182, 0.3725, 0.1248, 0.341, 0.1248, 0.341, 0.1121, 0.341, 0.1121, 0.341, 0.1121, 0.3725, 0.1121, 0.3725, 0.1182, 0.3725, 0.1182, 0.3725, 0.1248, 0.3124, 0.1248, 0.3124, 0.1248, 0.341, 0.1248, 0.341, 0.1651, 0.4381, 0.1651, 0.4668, 0.1651, 0.4668, 0.1651, 0.4381, 0.1586, 0.4353, 0.1586, 0.4353, 0.1586, 0.4067, 0.1586, 0.4067, 0.1248, 0.4039, 0.1248, 0.4039, 0.1121, 0.4039, 0.1121, 0.4039, 0.1121, 0.2809, 0.1121, 0.2809, 0.1182, 0.2809, 0.1182, 0.2809, 0.2116, 0.2979, 0.1834, 0.2979, 0.1834, 0.3134, 0.2116, 0.3134, 0.1651, 0.2481, 0.1651, 0.2782, 0.1651, 0.2782, 0.1651, 0.2481, 0.1121, 0.4996, 0.1121, 0.4996, 0.1121, 0.4996, 0.1121, 0.4996, 0.1248, 0.4381, 0.1248, 0.4381, 0.1248, 0.4668, 0.1248, 0.4668, 0.1248, 0.2782, 0.1248, 0.2782, 0.1121, 0.2782, 0.1121, 0.2782, 0.1182, 0.3096, 0.1182, 0.2809, 0.1182, 0.2809, 0.1182, 0.3096, 0.164, 0.3488, 0.1406, 0.3488, 0.1406, 0.3643, 0.1663, 0.3643, 0.1646, 0.3828, 0.1406, 0.3828, 0.1406, 0.3983, 0.1663, 0.3983, 0.1586, 0.4695, 0.1586, 0.4695, 0.1713, 0.4695, 0.1713, 0.4695, 0.1681, 0.3149, 0.1406, 0.3149, 0.1406, 0.3304, 0.1663, 0.3304, 0.1586, 0.4996, 0.1586, 0.4996, 0.1586, 0.4695, 0.1586, 0.4695, 0.1513, 0.2979, 0.1406, 0.2979, 0.1406, 0.3134, 0.1513, 0.3134, 0.1121, 0.4381, 0.1121, 0.4381, 0.1248, 0.4381, 0.1248, 0.4381, 0.2438, 0.416, 0.2694, 0.416, 0.2694, 0.3998, 0.2438, 0.3998, 0.2438, 0.3813, 0.2694, 0.3813, 0.2694, 0.3658, 0.2457, 0.3658, 0.2438, 0.3473, 0.2694, 0.3473, 0.2694, 0.3319, 0.2454, 0.3319, 0.2438, 0.3134, 0.2694, 0.3134, 0.2694, 0.2979, 0.2438, 0.2979, 0.1946, 0.3488, 0.166, 0.3488, 0.1684, 0.3643, 0.1965, 0.3643, 0.1454, 0.4067, 0.1454, 0.4353, 0.1454, 0.4353, 0.1454, 0.4067, 0.2569, 0.2802, 0.2287, 0.2802, 0.2304, 0.2964, 0.2558, 0.2964, 0.1454, 0.4353, 0.1577, 0.4353, 0.1577, 0.4353, 0.1454, 0.4353, 0.1323, 0.2809, 0.1323, 0.3096, 0.1323, 0.3096, 0.1323, 0.2809, 0.2434, 0.3319, 0.2136, 0.3319, 0.2156, 0.3473, 0.2418, 0.3473, 0.1577, 0.3725, 0.1577, 0.3438, 0.1577, 0.3438, 0.1577, 0.3725, 0.1388, 0.4381, 0.1388, 0.4668, 0.1388, 0.4668, 0.1388, 0.4381, 0.2267, 0.3828, 0.1996, 0.3828, 0.1985, 0.3983, 0.2286, 0.3983, 0.182, 0.3998, 0.1544, 0.3998, 0.1533, 0.416, 0.1814, 0.416, 0.1121, 0.4996, 0.1121, 0.4996, 0.1121, 0.4996, 0.1121, 0.4996, 0.1248, 0.2481, 0.1248, 0.2481, 0.1248, 0.2782, 0.1248, 0.2782, 0.1323, 0.3096, 0.1445, 0.3096, 0.1445, 0.3096, 0.1323, 0.3096, 0.1314, 0.4695, 0.1191, 0.4695, 0.1191, 0.4695, 0.1314, 0.4695, 0.1257, 0.3752, 0.1257, 0.4039, 0.1257, 0.4039, 0.1257, 0.3752, 0.138, 0.3752, 0.1257, 0.3752, 0.1257, 0.3752, 0.138, 0.3752, 0.1191, 0.4695, 0.1191, 0.4996, 0.1191, 0.4996, 0.1191, 0.4695, 0.1577, 0.4067, 0.1454, 0.4067, 0.1454, 0.4067, 0.1577, 0.4067, 0.1511, 0.4668, 0.1511, 0.4381, 0.1511, 0.4381, 0.1511, 0.4668, 0.1388, 0.4668, 0.1511, 0.4668, 0.1511, 0.4668, 0.1388, 0.4668, 0.1445, 0.3096, 0.1445, 0.2809, 0.1445, 0.2809, 0.1445, 0.3096, 0.1445, 0.2809, 0.1323, 0.2809, 0.1323, 0.2809, 0.1445, 0.2809, 0.1577, 0.4353, 0.1577, 0.4067, 0.1577, 0.4067, 0.1577, 0.4353, 0.1643, 0.2782, 0.1643, 0.2481, 0.1643, 0.2481, 0.1643, 0.2782, 0.1454, 0.3725, 0.1577, 0.3725, 0.1577, 0.3725, 0.1454, 0.3725, 0.1454, 0.3438, 0.1454, 0.3725, 0.1454, 0.3725, 0.1454, 0.3438, 0.2418, 0.3998, 0.2117, 0.3998, 0.2136, 0.416, 0.2418, 0.416, 0.2267, 0.2802, 0.1985, 0.2802, 0.1965, 0.2964, 0.2284, 0.2964, 0.1802, 0.3399, 0.152, 0.3399, 0.152, 0.3554, 0.1802, 0.3554, 0.1219, 0.3238, 0.1181, 0.3238, 0.1181, 0.3393, 0.1219, 0.3393, 0.1837, 0.3319, 0.1539, 0.3319, 0.1533, 0.3473, 0.1814, 0.3473, 0.2437, 0.3658, 0.2128, 0.3658, 0.2136, 0.3813, 0.2418, 0.3813, 0.2564, 0.3149, 0.2304, 0.3149, 0.2287, 0.3304, 0.2569, 0.3304, 0.138, 0.2782, 0.138, 0.2481, 0.138, 0.2481, 0.138, 0.2782, 0.1445, 0.4695, 0.1323, 0.4695, 0.1323, 0.4695, 0.1445, 0.4695, 0.1445, 0.4996, 0.1445, 0.4695, 0.1445, 0.4695, 0.1445, 0.4996, 0.1643, 0.3752, 0.152, 0.3752, 0.152, 0.3752, 0.1643, 0.3752, 0.152, 0.4668, 0.1643, 0.4668, 0.1643, 0.4668, 0.152, 0.4668, 0.1191, 0.4353, 0.1314, 0.4353, 0.1314, 0.4353, 0.1191, 0.4353, 0.152, 0.341, 0.1643, 0.341, 0.1643, 0.341, 0.152, 0.341, 0.152, 0.4381, 0.152, 0.4668, 0.152, 0.4668, 0.152, 0.4381, 0.1643, 0.4381, 0.152, 0.4381, 0.152, 0.4381, 0.1643, 0.4381, 0.1643, 0.4039, 0.1643, 0.3752, 0.1643, 0.3752, 0.1643, 0.4039, 0.138, 0.341, 0.138, 0.3124, 0.138, 0.3124, 0.138, 0.341, 0.1257, 0.341, 0.138, 0.341, 0.138, 0.341, 0.1257, 0.341, 0.1191, 0.4067, 0.1191, 0.4353, 0.1191, 0.4353, 0.1191, 0.4067, 0.152, 0.3124, 0.152, 0.341, 0.152, 0.341, 0.152, 0.3124, 0.1257, 0.2481, 0.1257, 0.2782, 0.1257, 0.2782, 0.1257, 0.2481, 0.1257, 0.2782, 0.138, 0.2782, 0.138, 0.2782, 0.1257, 0.2782, 0.1314, 0.4067, 0.1191, 0.4067, 0.1191, 0.4067, 0.1314, 0.4067, 0.1643, 0.3124, 0.152, 0.3124, 0.152, 0.3124, 0.1643, 0.3124, 0.1121, 0.4996, 0.1121, 0.4996, 0.1121, 0.4996, 0.1121, 0.4996, 0.1323, 0.4695, 0.1323, 0.4996, 0.1323, 0.4996, 0.1323, 0.4695, 0.1643, 0.4668, 0.1643, 0.4381, 0.1643, 0.4381, 0.1643, 0.4668, 0.1964, 0.4248, 0.1654, 0.4248, 0.1671, 0.4403, 0.1953, 0.4403, 0.1322, 0.3408, 0.1282, 0.3408, 0.1285, 0.3562, 0.132, 0.3562, 0.2292, 0.3488, 0.1966, 0.3488, 0.1985, 0.3643, 0.2267, 0.3643, 0.2284, 0.3149, 0.1959, 0.3149, 0.1985, 0.3304, 0.2267, 0.3304, 0.1965, 0.2802, 0.1684, 0.2802, 0.1696, 0.2964, 0.1945, 0.2964, 0.1577, 0.4996, 0.1577, 0.4695, 0.1577, 0.4695, 0.1577, 0.4996, 0.1445, 0.3725, 0.1445, 0.3438, 0.1445, 0.3438, 0.1445, 0.3725, 0.1191, 0.3096, 0.1314, 0.3096, 0.1314, 0.3096, 0.1191, 0.3096, 0.1445, 0.4067, 0.1323, 0.4067, 0.1323, 0.4067, 0.1445, 0.4067, 0.1454, 0.4695, 0.1454, 0.4996, 0.1454, 0.4996, 0.1454, 0.4695, 0.1314, 0.3096, 0.1314, 0.2809, 0.1314, 0.2809, 0.1314, 0.3096, 0.1121, 0.4996, 0.1121, 0.4996, 0.1121, 0.4996, 0.1121, 0.4996, 0.1323, 0.3725, 0.1445, 0.3725, 0.1445, 0.3725, 0.1323, 0.3725, 0.1323, 0.3438, 0.1323, 0.3725, 0.1323, 0.3725, 0.1323, 0.3438, 0.1577, 0.3096, 0.1577, 0.2809, 0.1577, 0.2809, 0.1577, 0.3096, 0.1577, 0.2809, 0.1454, 0.2809, 0.1454, 0.2809, 0.1577, 0.2809, 0.1577, 0.4695, 0.1454, 0.4695, 0.1454, 0.4695, 0.1577, 0.4695, 0.1191, 0.2809, 0.1191, 0.3096, 0.1191, 0.3096, 0.1191, 0.2809, 0.1445, 0.4353, 0.1445, 0.4067, 0.1445, 0.4067, 0.1445, 0.4353, 0.1454, 0.2809, 0.1454, 0.3096, 0.1454, 0.3096, 0.1454, 0.2809, 0.2116, 0.3319, 0.1858, 0.3319, 0.1834, 0.3473, 0.2136, 0.3473, 0.2108, 0.3658, 0.1834, 0.3658, 0.1834, 0.3813, 0.2116, 0.3813, 0.2097, 0.3998, 0.184, 0.3998, 0.1834, 0.416, 0.2116, 0.416, 0.2556, 0.3909, 0.2299, 0.3909, 0.2275, 0.4064, 0.2556, 0.4064, 0.13, 0.2559, 0.1262, 0.2559, 0.1262, 0.2713, 0.13, 0.2713, 0.138, 0.4381, 0.1257, 0.4381, 0.1257, 0.4381, 0.138, 0.4381, 0.1511, 0.341, 0.1511, 0.3124, 0.1511, 0.3124, 0.1511, 0.341, 0.1314, 0.3438, 0.1191, 0.3438, 0.1191, 0.3438, 0.1314, 0.3438, 0.1121, 0.4996, 0.1121, 0.4996, 0.1121, 0.4996, 0.1121, 0.4996, 0.138, 0.4668, 0.138, 0.4381, 0.138, 0.4381, 0.138, 0.4668, 0.1388, 0.3124, 0.1388, 0.341, 0.1388, 0.341, 0.1388, 0.3124, 0.1511, 0.3124, 0.1388, 0.3124, 0.1388, 0.3124, 0.1511, 0.3124, 0.1257, 0.4381, 0.1257, 0.4668, 0.1257, 0.4668, 0.1257, 0.4381, 0.1511, 0.4039, 0.1511, 0.3752, 0.1511, 0.3752, 0.1511, 0.4039, 0.1257, 0.4668, 0.138, 0.4668, 0.138, 0.4668, 0.1257, 0.4668, 0.1191, 0.3725, 0.1314, 0.3725, 0.1314, 0.3725, 0.1191, 0.3725, 0.1388, 0.3752, 0.1388, 0.4039, 0.1388, 0.4039, 0.1388, 0.3752, 0.1511, 0.3752, 0.1388, 0.3752, 0.1388, 0.3752, 0.1511, 0.3752, 0.1388, 0.341, 0.1511, 0.341, 0.1511, 0.341, 0.1388, 0.341, 0.1314, 0.3725, 0.1314, 0.3438, 0.1314, 0.3438, 0.1314, 0.3725, 0.1802, 0.4331, 0.1802, 0.4331, 0.1802, 0.4356, 0.1802, 0.4356, 0.1802, 0.4073, 0.1802, 0.4048, 0.1802, 0.4048, 0.1802, 0.4073, 0.1802, 0.3764, 0.1802, 0.3764, 0.1802, 0.3789, 0.1802, 0.3789, 0.1802, 0.3505, 0.1802, 0.3481, 0.1802, 0.3481, 0.1802, 0.3505, 0.1802, 0.3197, 0.1802, 0.3197, 0.1802, 0.3222, 0.1802, 0.3222, 0.1802, 0.2938, 0.1802, 0.2913, 0.1802, 0.2913, 0.1802, 0.2938, 0.1802, 0.263, 0.1802, 0.263, 0.1802, 0.2655, 0.1802, 0.2655, 0.1033, 0.2655, 0.1033, 0.2655, 0.1033, 0.263, 0.1033, 0.263, 0.1033, 0.2913, 0.1033, 0.2938, 0.1033, 0.2938, 0.1033, 0.2913, 0.1033, 0.3222, 0.1033, 0.3222, 0.1033, 0.3197, 0.1033, 0.3197, 0.1033, 0.3481, 0.1033, 0.3505, 0.1033, 0.3505, 0.1033, 0.3481, 0.1033, 0.3789, 0.1033, 0.3789, 0.1033, 0.3764, 0.1033, 0.3764, 0.1033, 0.4048, 0.1033, 0.4073, 0.1033, 0.4073, 0.1033, 0.4048, 0.1033, 0.4356, 0.1033, 0.4356, 0.1033, 0.4331, 0.1033, 0.4331, 0.3603, 0.4304, 0.3603, 0.4332, 0.3603, 0.4332, 0.3603, 0.1569, 0.3603, 0.1569, 0.3603, 0.1896, 0.3603, 0.1926, 0.3603, 0.2238, 0.3603, 0.2268, 0.3603, 0.258, 0.3603, 0.261, 0.3603, 0.2921, 0.3603, 0.2952, 0.3603, 0.3263, 0.3603, 0.3293, 0.3603, 0.3605, 0.3603, 0.3635, 0.3603, 0.3947, 0.3603, 0.3977, 0.3832, 0.2234, 0.3832, 0.4997, 0.3814, 0.4997, 0.3814, 0.2234, 0.1121, 0.4996, 0.1121, 0.4996, 0.1121, 0.4996, 0.1121, 0.4996, 0.1121, 0.4996, 0.1121, 0.4996, 0.1121, 0.4996, 0.1121, 0.4996, 0.1303, 0.2448, 0.1025, 0.2414, 0.1303, 0.2448, 0.1043, 0.2414, 0.1303, 0.2448, 0.106, 0.2414, 0.1303, 0.2448, 0.1078, 0.2414, 0.1303, 0.2448, 0.1303, 0.2448, 0.1303, 0.2448, 0.1303, 0.2448, 0.3325, 0.1618, 0.3325, 0.4382, 0.3325, 0.4382, 0.3325, 0.4353, 0.3325, 0.4026, 0.3325, 0.3996, 0.3325, 0.3684, 0.3325, 0.3654, 0.3325, 0.3343, 0.3325, 0.3313, 0.3325, 0.3001, 0.3325, 0.2971, 0.3325, 0.2659, 0.3325, 0.2629, 0.3325, 0.2317, 0.3325, 0.2287, 0.3325, 0.1975, 0.3325, 0.1945, 0.3325, 0.1618, 0.3828, 0.2111, 0.3828, 0.4874, 0.381, 0.4874, 0.381, 0.2111, 0.08197, 0.03012, 0.08197, 0.03012, 0.09847, 0.02885, 0.08786, 0.02569, 0.08778, 0.02328, 0.08767, 0.0201, 0.08767, 0.0201, 0.08784, 0.02569, 0.08778, 0.02328, 0.0839, 0.02046, 0.09904, 0.02874, 0.08197, 0.03012, 0.07519, 0.03752, 0.06176, 0.03696, 0.07519, 0.03752, 0.07519, 0.03752])
me_cube_013.materials.append(mat_material_floor_grass_015)
me_cube_013.use_remesh_preserve_volume = False
me_cube_013.use_remesh_preserve_attributes = False
me_cube_013.use_mirror_vertex_groups = False
me_cube_013.update()

# ---- objects
ob_mesh_side_2 = bpy.data.objects.new('mesh-side-2', me_cube_013)

# ---- transforms, parenting, visibility, modifiers, constraints
ob_mesh_side_2.location = (0.0, 0.0, 0.0)
ob_mesh_side_2.lineart.crease_threshold = 0.0

# ---- collection membership
col_collection.objects.link(ob_mesh_side_2)

# ---- scene / render settings (as saved in the file)
scene.frame_start = 1; scene.frame_end = 250; scene.frame_set(1)
scene.render.engine = 'BLENDER_EEVEE_NEXT'
scene.cycles.use_denoising = False
scene.cycles.samples = 128
scene.cycles.sampling_pattern = 'TABULATED_SOBOL'
scene.cycles.use_adaptive_sampling = False
scene.cycles.use_light_tree = False
scene.view_settings.view_transform = 'Filmic'
bpy.context.view_layer.update()

# ---- added for rendering (the .blend has no active camera and no usable light): camera, sun
cam_auto = bpy.data.cameras.new('AutoCamera')
cam_auto.lens = 50.0
cam_auto.sensor_width = 36.0
cam_auto.clip_end = 1000.0
ob_auto_camera = bpy.data.objects.new('AutoCamera', cam_auto)
scene.collection.objects.link(ob_auto_camera)
ob_auto_camera.location = (6.94062, -7.79234, 3.66202)
ob_auto_camera.rotation_euler = (1.09748, -7.21219e-08, 0.694738)
scene.camera = ob_auto_camera
light_auto_sun = bpy.data.lights.new('AutoSun', 'SUN')
light_auto_sun.energy = 3.0
light_auto_sun.angle = 0.0523599
ob_auto_sun = bpy.data.objects.new('AutoSun', light_auto_sun)
scene.collection.objects.link(ob_auto_sun)
ob_auto_sun.rotation_euler = (0.872665, 0.174533, 0.523599)
bpy.context.view_layer.update()

